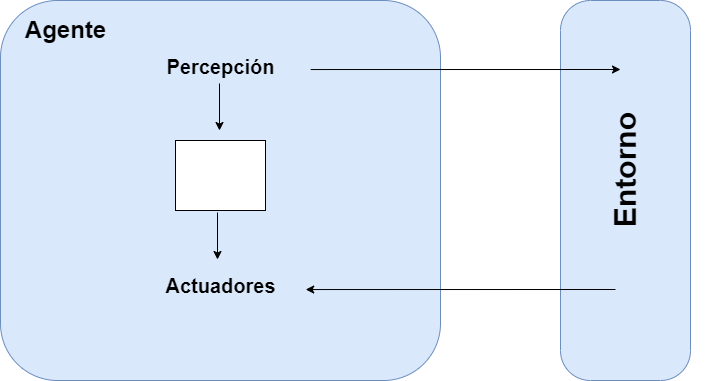

The diagram above was exported from draw.io. Its source (the exported page's mxGraphModel, read from the mxfile embedded in the PNG):
<mxGraphModel dx="1105" dy="549" grid="1" gridSize="10" guides="1" tooltips="1" connect="1" arrows="1" fold="1" page="1" pageScale="1" pageWidth="827" pageHeight="1169" math="0" shadow="0">
  <root>
    <mxCell id="0" />
    <mxCell id="1" parent="0" />
    <mxCell id="k9VaF3uJ-20iKjPKtWzC-1" value="" style="rounded=1;whiteSpace=wrap;html=1;fillColor=#dae8fc;strokeColor=#6c8ebf;" vertex="1" parent="1">
      <mxGeometry x="80" y="70" width="440" height="380" as="geometry" />
    </mxCell>
    <mxCell id="k9VaF3uJ-20iKjPKtWzC-2" value="" style="rounded=1;whiteSpace=wrap;html=1;fillColor=#dae8fc;strokeColor=#6c8ebf;arcSize=23;" vertex="1" parent="1">
      <mxGeometry x="640" y="70" width="130" height="380" as="geometry" />
    </mxCell>
    <mxCell id="k9VaF3uJ-20iKjPKtWzC-3" value="" style="endArrow=classic;html=1;rounded=0;exitX=0.705;exitY=0.158;exitDx=0;exitDy=0;exitPerimeter=0;" edge="1" parent="1">
      <mxGeometry width="50" height="50" relative="1" as="geometry">
        <mxPoint x="390.20000000000005" y="139.03999999999996" as="sourcePoint" />
        <mxPoint x="700" y="139" as="targetPoint" />
      </mxGeometry>
    </mxCell>
    <mxCell id="k9VaF3uJ-20iKjPKtWzC-4" value="" style="endArrow=classic;html=1;rounded=0;exitX=0.705;exitY=0.158;exitDx=0;exitDy=0;exitPerimeter=0;" edge="1" parent="1">
      <mxGeometry width="50" height="50" relative="1" as="geometry">
        <mxPoint x="695" y="359" as="sourcePoint" />
        <mxPoint x="385.20000000000005" y="359.03999999999996" as="targetPoint" />
      </mxGeometry>
    </mxCell>
    <mxCell id="k9VaF3uJ-20iKjPKtWzC-5" value="Agente" style="text;strokeColor=none;fillColor=none;html=1;fontSize=24;fontStyle=1;verticalAlign=middle;align=center;" vertex="1" parent="1">
      <mxGeometry x="80" y="70" width="130" height="60" as="geometry" />
    </mxCell>
    <mxCell id="k9VaF3uJ-20iKjPKtWzC-6" value="Percepción" style="text;strokeColor=none;fillColor=none;html=1;fontSize=20;fontStyle=1;verticalAlign=middle;align=center;" vertex="1" parent="1">
      <mxGeometry x="230" y="116" width="140" height="40" as="geometry" />
    </mxCell>
    <mxCell id="k9VaF3uJ-20iKjPKtWzC-7" value="Actuadores" style="text;strokeColor=none;fillColor=none;html=1;fontSize=20;fontStyle=1;verticalAlign=middle;align=center;" vertex="1" parent="1">
      <mxGeometry x="230" y="335" width="140" height="40" as="geometry" />
    </mxCell>
    <mxCell id="k9VaF3uJ-20iKjPKtWzC-8" value="" style="endArrow=classic;html=1;rounded=0;" edge="1" parent="1">
      <mxGeometry width="50" height="50" relative="1" as="geometry">
        <mxPoint x="299" y="153" as="sourcePoint" />
        <mxPoint x="299" y="200" as="targetPoint" />
      </mxGeometry>
    </mxCell>
    <mxCell id="k9VaF3uJ-20iKjPKtWzC-9" value="" style="endArrow=classic;html=1;rounded=0;" edge="1" parent="1">
      <mxGeometry width="50" height="50" relative="1" as="geometry">
        <mxPoint x="297" y="282" as="sourcePoint" />
        <mxPoint x="297" y="329" as="targetPoint" />
      </mxGeometry>
    </mxCell>
    <mxCell id="k9VaF3uJ-20iKjPKtWzC-11" value="" style="rounded=0;whiteSpace=wrap;html=1;" vertex="1" parent="1">
      <mxGeometry x="255" y="210" width="90" height="70" as="geometry" />
    </mxCell>
    <mxCell id="k9VaF3uJ-20iKjPKtWzC-13" value="&lt;font style=&quot;font-size: 30px;&quot;&gt;Entorno&lt;/font&gt;" style="text;strokeColor=none;fillColor=none;html=1;fontSize=24;fontStyle=1;verticalAlign=middle;align=center;horizontal=0;" vertex="1" parent="1">
      <mxGeometry x="620" y="200" width="170" height="80" as="geometry" />
    </mxCell>
  </root>
</mxGraphModel>